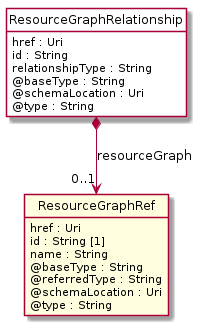

The diagram above was rendered by PlantUML. Its source (embedded in the PNG):
@startuml
hide circle
hide methods
hide stereotype
show <<Enumeration>> stereotype
skinparam class {
   BackgroundColor<<Enumeration>> #E6F5F7
   BackgroundColor<<Ref>> #FFFFE0
   BackgroundColor<<Pivot>> #FFFFFFF
   BackgroundColor<<SimpleType>> #E2F0DA
   BackgroundColor #FCF2E3
}

class ResourceGraphRelationship <<Pivot>> {
    href : Uri
    id : String
    relationshipType : String
    @baseType : String
    @schemaLocation : Uri
    @type : String
}

class ResourceGraphRef  <<Ref>> {
    href : Uri
    id : String [1]
    name : String
    @baseType : String
    @referredType : String
    @schemaLocation : Uri
    @type : String
}

ResourceGraphRelationship *-->  "0..1" ResourceGraphRef : resourceGraph

@enduml